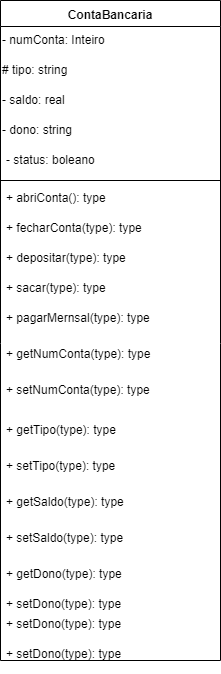

The diagram above was exported from draw.io. Its source (the exported page's mxGraphModel, read from the mxfile embedded in the PNG):
<mxGraphModel dx="460" dy="694" grid="1" gridSize="10" guides="1" tooltips="1" connect="1" arrows="1" fold="1" page="1" pageScale="1" pageWidth="850" pageHeight="1100" math="0" shadow="0">
  <root>
    <mxCell id="0" />
    <mxCell id="1" parent="0" />
    <mxCell id="kmoWhKqySJGeLkl8TZrD-1" value="ContaBancaria" style="swimlane;fontStyle=1;align=center;verticalAlign=top;childLayout=stackLayout;horizontal=1;startSize=26;horizontalStack=0;resizeParent=1;resizeParentMax=0;resizeLast=0;collapsible=1;marginBottom=0;" vertex="1" parent="1">
      <mxGeometry x="70" y="120" width="220" height="660" as="geometry" />
    </mxCell>
    <mxCell id="kmoWhKqySJGeLkl8TZrD-8" value="- numConta: Inteiro" style="text;html=1;" vertex="1" parent="kmoWhKqySJGeLkl8TZrD-1">
      <mxGeometry y="26" width="220" height="30" as="geometry" />
    </mxCell>
    <mxCell id="kmoWhKqySJGeLkl8TZrD-5" value="# tipo: string" style="text;html=1;" vertex="1" parent="kmoWhKqySJGeLkl8TZrD-1">
      <mxGeometry y="56" width="220" height="30" as="geometry" />
    </mxCell>
    <mxCell id="kmoWhKqySJGeLkl8TZrD-7" value="- saldo: real" style="text;html=1;" vertex="1" parent="kmoWhKqySJGeLkl8TZrD-1">
      <mxGeometry y="86" width="220" height="30" as="geometry" />
    </mxCell>
    <mxCell id="kmoWhKqySJGeLkl8TZrD-6" value="- dono: string" style="text;html=1;" vertex="1" parent="kmoWhKqySJGeLkl8TZrD-1">
      <mxGeometry y="116" width="220" height="30" as="geometry" />
    </mxCell>
    <mxCell id="kmoWhKqySJGeLkl8TZrD-2" value="- status: boleano&#10;" style="text;strokeColor=none;fillColor=none;align=left;verticalAlign=top;spacingLeft=4;spacingRight=4;overflow=hidden;rotatable=0;points=[[0,0.5],[1,0.5]];portConstraint=eastwest;" vertex="1" parent="kmoWhKqySJGeLkl8TZrD-1">
      <mxGeometry y="146" width="220" height="30" as="geometry" />
    </mxCell>
    <mxCell id="kmoWhKqySJGeLkl8TZrD-3" value="" style="line;strokeWidth=1;fillColor=none;align=left;verticalAlign=middle;spacingTop=-1;spacingLeft=3;spacingRight=3;rotatable=0;labelPosition=right;points=[];portConstraint=eastwest;" vertex="1" parent="kmoWhKqySJGeLkl8TZrD-1">
      <mxGeometry y="176" width="220" height="8" as="geometry" />
    </mxCell>
    <mxCell id="kmoWhKqySJGeLkl8TZrD-11" value="+ abriConta(): type" style="text;strokeColor=none;fillColor=none;align=left;verticalAlign=top;spacingLeft=4;spacingRight=4;overflow=hidden;rotatable=0;points=[[0,0.5],[1,0.5]];portConstraint=eastwest;" vertex="1" parent="kmoWhKqySJGeLkl8TZrD-1">
      <mxGeometry y="184" width="220" height="30" as="geometry" />
    </mxCell>
    <mxCell id="kmoWhKqySJGeLkl8TZrD-10" value="+ fecharConta(type): type" style="text;strokeColor=none;fillColor=none;align=left;verticalAlign=top;spacingLeft=4;spacingRight=4;overflow=hidden;rotatable=0;points=[[0,0.5],[1,0.5]];portConstraint=eastwest;" vertex="1" parent="kmoWhKqySJGeLkl8TZrD-1">
      <mxGeometry y="214" width="220" height="30" as="geometry" />
    </mxCell>
    <mxCell id="kmoWhKqySJGeLkl8TZrD-9" value="+ depositar(type): type" style="text;strokeColor=none;fillColor=none;align=left;verticalAlign=top;spacingLeft=4;spacingRight=4;overflow=hidden;rotatable=0;points=[[0,0.5],[1,0.5]];portConstraint=eastwest;" vertex="1" parent="kmoWhKqySJGeLkl8TZrD-1">
      <mxGeometry y="244" width="220" height="30" as="geometry" />
    </mxCell>
    <mxCell id="kmoWhKqySJGeLkl8TZrD-12" value="+ sacar(type): type" style="text;strokeColor=none;fillColor=none;align=left;verticalAlign=top;spacingLeft=4;spacingRight=4;overflow=hidden;rotatable=0;points=[[0,0.5],[1,0.5]];portConstraint=eastwest;" vertex="1" parent="kmoWhKqySJGeLkl8TZrD-1">
      <mxGeometry y="274" width="220" height="30" as="geometry" />
    </mxCell>
    <mxCell id="kmoWhKqySJGeLkl8TZrD-4" value="+ pagarMernsal(type): type" style="text;strokeColor=none;fillColor=none;align=left;verticalAlign=top;spacingLeft=4;spacingRight=4;overflow=hidden;rotatable=0;points=[[0,0.5],[1,0.5]];portConstraint=eastwest;" vertex="1" parent="kmoWhKqySJGeLkl8TZrD-1">
      <mxGeometry y="304" width="220" height="36" as="geometry" />
    </mxCell>
    <mxCell id="kmoWhKqySJGeLkl8TZrD-19" value="+ getNumConta(type): type" style="text;strokeColor=none;fillColor=none;align=left;verticalAlign=top;spacingLeft=4;spacingRight=4;overflow=hidden;rotatable=0;points=[[0,0.5],[1,0.5]];portConstraint=eastwest;" vertex="1" parent="kmoWhKqySJGeLkl8TZrD-1">
      <mxGeometry y="340" width="220" height="36" as="geometry" />
    </mxCell>
    <mxCell id="kmoWhKqySJGeLkl8TZrD-17" value="+ setNumConta(type): type" style="text;strokeColor=none;fillColor=none;align=left;verticalAlign=top;spacingLeft=4;spacingRight=4;overflow=hidden;rotatable=0;points=[[0,0.5],[1,0.5]];portConstraint=eastwest;" vertex="1" parent="kmoWhKqySJGeLkl8TZrD-1">
      <mxGeometry y="376" width="220" height="40" as="geometry" />
    </mxCell>
    <mxCell id="kmoWhKqySJGeLkl8TZrD-18" value="+ getTipo(type): type" style="text;strokeColor=none;fillColor=none;align=left;verticalAlign=top;spacingLeft=4;spacingRight=4;overflow=hidden;rotatable=0;points=[[0,0.5],[1,0.5]];portConstraint=eastwest;" vertex="1" parent="kmoWhKqySJGeLkl8TZrD-1">
      <mxGeometry y="416" width="220" height="36" as="geometry" />
    </mxCell>
    <mxCell id="kmoWhKqySJGeLkl8TZrD-15" value="+ setTipo(type): type" style="text;strokeColor=none;fillColor=none;align=left;verticalAlign=top;spacingLeft=4;spacingRight=4;overflow=hidden;rotatable=0;points=[[0,0.5],[1,0.5]];portConstraint=eastwest;" vertex="1" parent="kmoWhKqySJGeLkl8TZrD-1">
      <mxGeometry y="452" width="220" height="36" as="geometry" />
    </mxCell>
    <mxCell id="kmoWhKqySJGeLkl8TZrD-14" value="+ getSaldo(type): type" style="text;strokeColor=none;fillColor=none;align=left;verticalAlign=top;spacingLeft=4;spacingRight=4;overflow=hidden;rotatable=0;points=[[0,0.5],[1,0.5]];portConstraint=eastwest;" vertex="1" parent="kmoWhKqySJGeLkl8TZrD-1">
      <mxGeometry y="488" width="220" height="36" as="geometry" />
    </mxCell>
    <mxCell id="kmoWhKqySJGeLkl8TZrD-13" value="+ setSaldo(type): type" style="text;strokeColor=none;fillColor=none;align=left;verticalAlign=top;spacingLeft=4;spacingRight=4;overflow=hidden;rotatable=0;points=[[0,0.5],[1,0.5]];portConstraint=eastwest;" vertex="1" parent="kmoWhKqySJGeLkl8TZrD-1">
      <mxGeometry y="524" width="220" height="36" as="geometry" />
    </mxCell>
    <mxCell id="kmoWhKqySJGeLkl8TZrD-20" value="+ getDono(type): type" style="text;strokeColor=none;fillColor=none;align=left;verticalAlign=top;spacingLeft=4;spacingRight=4;overflow=hidden;rotatable=0;points=[[0,0.5],[1,0.5]];portConstraint=eastwest;" vertex="1" parent="kmoWhKqySJGeLkl8TZrD-1">
      <mxGeometry y="560" width="220" height="30" as="geometry" />
    </mxCell>
    <mxCell id="kmoWhKqySJGeLkl8TZrD-16" value="+ setDono(type): type" style="text;strokeColor=none;fillColor=none;align=left;verticalAlign=top;spacingLeft=4;spacingRight=4;overflow=hidden;rotatable=0;points=[[0,0.5],[1,0.5]];portConstraint=eastwest;" vertex="1" parent="kmoWhKqySJGeLkl8TZrD-1">
      <mxGeometry y="590" width="220" height="70" as="geometry" />
    </mxCell>
    <mxCell id="kmoWhKqySJGeLkl8TZrD-21" value="+ setDono(type): type" style="text;strokeColor=none;fillColor=none;align=left;verticalAlign=top;spacingLeft=4;spacingRight=4;overflow=hidden;rotatable=0;points=[[0,0.5],[1,0.5]];portConstraint=eastwest;" vertex="1" parent="1">
      <mxGeometry x="70" y="730" width="220" height="30" as="geometry" />
    </mxCell>
    <mxCell id="kmoWhKqySJGeLkl8TZrD-22" value="+ setDono(type): type" style="text;strokeColor=none;fillColor=none;align=left;verticalAlign=top;spacingLeft=4;spacingRight=4;overflow=hidden;rotatable=0;points=[[0,0.5],[1,0.5]];portConstraint=eastwest;" vertex="1" parent="1">
      <mxGeometry x="70" y="760" width="220" height="30" as="geometry" />
    </mxCell>
  </root>
</mxGraphModel>